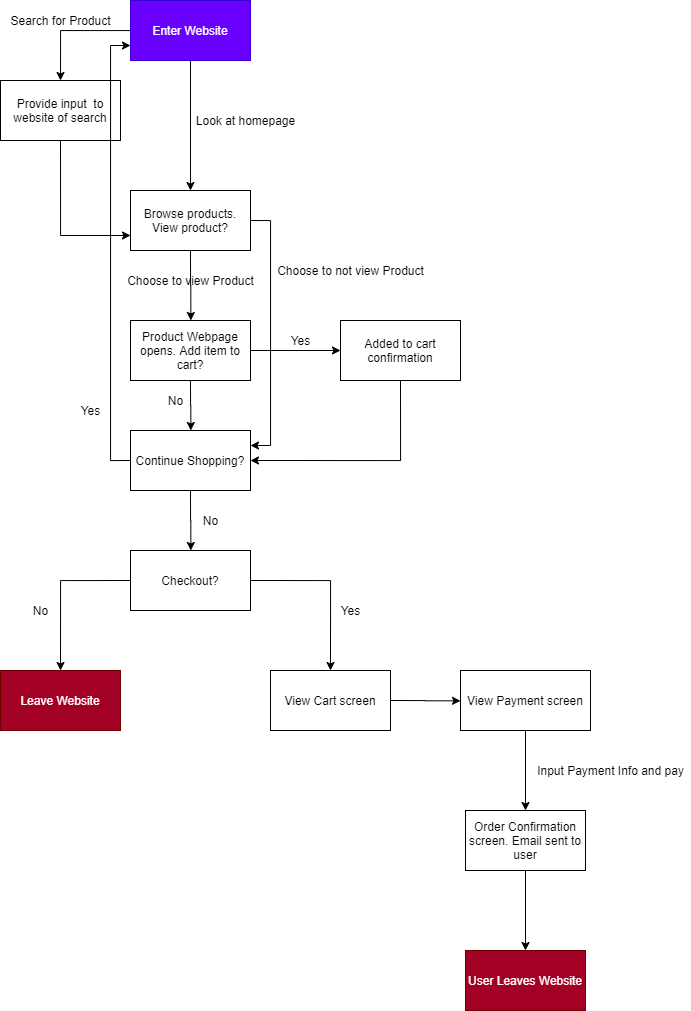

The diagram above was exported from draw.io. Its source (the exported page's mxGraphModel, read from the mxfile embedded in the PNG):
<mxGraphModel dx="575" dy="691" grid="1" gridSize="10" guides="1" tooltips="1" connect="1" arrows="1" fold="1" page="1" pageScale="1" pageWidth="850" pageHeight="1100" math="0" shadow="0">
  <root>
    <mxCell id="0" />
    <mxCell id="1" parent="0" />
    <mxCell id="4" style="edgeStyle=orthogonalEdgeStyle;rounded=0;orthogonalLoop=1;jettySize=auto;html=1;" edge="1" parent="1" source="3">
      <mxGeometry relative="1" as="geometry">
        <mxPoint x="80" y="130" as="targetPoint" />
      </mxGeometry>
    </mxCell>
    <mxCell id="7" style="edgeStyle=orthogonalEdgeStyle;rounded=0;orthogonalLoop=1;jettySize=auto;html=1;exitX=0.5;exitY=1;exitDx=0;exitDy=0;" edge="1" parent="1" source="3">
      <mxGeometry relative="1" as="geometry">
        <mxPoint x="210" y="240" as="targetPoint" />
      </mxGeometry>
    </mxCell>
    <mxCell id="3" value="Enter Website" style="whiteSpace=wrap;html=1;fillColor=#6a00ff;strokeColor=#3700CC;fontColor=#ffffff;" vertex="1" parent="1">
      <mxGeometry x="150" y="50" width="120" height="60" as="geometry" />
    </mxCell>
    <mxCell id="11" style="edgeStyle=orthogonalEdgeStyle;rounded=0;orthogonalLoop=1;jettySize=auto;html=1;exitX=0.5;exitY=1;exitDx=0;exitDy=0;entryX=0;entryY=0.75;entryDx=0;entryDy=0;" edge="1" parent="1" source="6" target="10">
      <mxGeometry relative="1" as="geometry" />
    </mxCell>
    <mxCell id="6" value="Provide input&amp;nbsp; to website of search" style="whiteSpace=wrap;html=1;" vertex="1" parent="1">
      <mxGeometry x="20" y="130" width="120" height="60" as="geometry" />
    </mxCell>
    <mxCell id="8" value="Search for Product" style="text;html=1;align=center;verticalAlign=middle;resizable=0;points=[];autosize=1;" vertex="1" parent="1">
      <mxGeometry x="20" y="60" width="120" height="20" as="geometry" />
    </mxCell>
    <mxCell id="9" value="Look at homepage" style="text;html=1;align=center;verticalAlign=middle;resizable=0;points=[];autosize=1;" vertex="1" parent="1">
      <mxGeometry x="210" y="160" width="110" height="20" as="geometry" />
    </mxCell>
    <mxCell id="13" style="edgeStyle=orthogonalEdgeStyle;rounded=0;orthogonalLoop=1;jettySize=auto;html=1;exitX=0.5;exitY=1;exitDx=0;exitDy=0;" edge="1" parent="1" source="10">
      <mxGeometry relative="1" as="geometry">
        <mxPoint x="210.33333333333337" y="370" as="targetPoint" />
      </mxGeometry>
    </mxCell>
    <mxCell id="28" style="edgeStyle=orthogonalEdgeStyle;rounded=0;orthogonalLoop=1;jettySize=auto;html=1;exitX=1;exitY=0.5;exitDx=0;exitDy=0;entryX=1;entryY=0.25;entryDx=0;entryDy=0;" edge="1" parent="1" source="10" target="26">
      <mxGeometry relative="1" as="geometry" />
    </mxCell>
    <mxCell id="10" value="Browse products. View product?" style="whiteSpace=wrap;html=1;" vertex="1" parent="1">
      <mxGeometry x="150" y="240" width="120" height="60" as="geometry" />
    </mxCell>
    <mxCell id="14" value="Choose to view Product" style="text;html=1;align=center;verticalAlign=middle;resizable=0;points=[];autosize=1;" vertex="1" parent="1">
      <mxGeometry x="140" y="320" width="140" height="20" as="geometry" />
    </mxCell>
    <mxCell id="16" style="edgeStyle=orthogonalEdgeStyle;rounded=0;orthogonalLoop=1;jettySize=auto;html=1;exitX=1;exitY=0.5;exitDx=0;exitDy=0;" edge="1" parent="1" source="15">
      <mxGeometry relative="1" as="geometry">
        <mxPoint x="360" y="400" as="targetPoint" />
      </mxGeometry>
    </mxCell>
    <mxCell id="24" style="edgeStyle=orthogonalEdgeStyle;rounded=0;orthogonalLoop=1;jettySize=auto;html=1;exitX=0.5;exitY=1;exitDx=0;exitDy=0;" edge="1" parent="1" source="15">
      <mxGeometry relative="1" as="geometry">
        <mxPoint x="210.33333333333337" y="480" as="targetPoint" />
      </mxGeometry>
    </mxCell>
    <mxCell id="15" value="Product Webpage opens. Add item to cart?" style="whiteSpace=wrap;html=1;" vertex="1" parent="1">
      <mxGeometry x="150" y="370" width="120" height="60" as="geometry" />
    </mxCell>
    <mxCell id="17" value="Yes" style="text;html=1;align=center;verticalAlign=middle;resizable=0;points=[];autosize=1;" vertex="1" parent="1">
      <mxGeometry x="300" y="380" width="40" height="20" as="geometry" />
    </mxCell>
    <mxCell id="20" value="No" style="text;html=1;align=center;verticalAlign=middle;resizable=0;points=[];autosize=1;" vertex="1" parent="1">
      <mxGeometry x="180" y="440" width="30" height="20" as="geometry" />
    </mxCell>
    <mxCell id="25" style="edgeStyle=orthogonalEdgeStyle;rounded=0;orthogonalLoop=1;jettySize=auto;html=1;exitX=0.5;exitY=1;exitDx=0;exitDy=0;entryX=1;entryY=0.5;entryDx=0;entryDy=0;" edge="1" parent="1" source="22" target="26">
      <mxGeometry relative="1" as="geometry">
        <mxPoint x="419.66666666666663" y="460" as="targetPoint" />
      </mxGeometry>
    </mxCell>
    <mxCell id="22" value="Added to cart confirmation" style="whiteSpace=wrap;html=1;" vertex="1" parent="1">
      <mxGeometry x="360" y="370" width="120" height="60" as="geometry" />
    </mxCell>
    <mxCell id="36" style="edgeStyle=orthogonalEdgeStyle;rounded=0;orthogonalLoop=1;jettySize=auto;html=1;exitX=0;exitY=0.5;exitDx=0;exitDy=0;entryX=0;entryY=0.75;entryDx=0;entryDy=0;" edge="1" parent="1" source="26" target="3">
      <mxGeometry relative="1" as="geometry" />
    </mxCell>
    <mxCell id="37" style="edgeStyle=orthogonalEdgeStyle;rounded=0;orthogonalLoop=1;jettySize=auto;html=1;exitX=0.5;exitY=1;exitDx=0;exitDy=0;" edge="1" parent="1" source="26">
      <mxGeometry relative="1" as="geometry">
        <mxPoint x="210.33333333333337" y="600" as="targetPoint" />
      </mxGeometry>
    </mxCell>
    <mxCell id="26" value="Continue Shopping?" style="whiteSpace=wrap;html=1;" vertex="1" parent="1">
      <mxGeometry x="150" y="480" width="120" height="60" as="geometry" />
    </mxCell>
    <mxCell id="29" value="Choose to not view Product" style="text;html=1;align=center;verticalAlign=middle;resizable=0;points=[];autosize=1;" vertex="1" parent="1">
      <mxGeometry x="290" y="310" width="160" height="20" as="geometry" />
    </mxCell>
    <mxCell id="35" value="Yes" style="text;html=1;align=center;verticalAlign=middle;resizable=0;points=[];autosize=1;" vertex="1" parent="1">
      <mxGeometry x="90" y="450" width="40" height="20" as="geometry" />
    </mxCell>
    <mxCell id="40" style="edgeStyle=orthogonalEdgeStyle;rounded=0;orthogonalLoop=1;jettySize=auto;html=1;exitX=0;exitY=0.5;exitDx=0;exitDy=0;" edge="1" parent="1" source="38">
      <mxGeometry relative="1" as="geometry">
        <mxPoint x="80" y="720" as="targetPoint" />
      </mxGeometry>
    </mxCell>
    <mxCell id="43" style="edgeStyle=orthogonalEdgeStyle;rounded=0;orthogonalLoop=1;jettySize=auto;html=1;exitX=1;exitY=0.5;exitDx=0;exitDy=0;" edge="1" parent="1" source="38">
      <mxGeometry relative="1" as="geometry">
        <mxPoint x="350" y="720" as="targetPoint" />
      </mxGeometry>
    </mxCell>
    <mxCell id="38" value="Checkout?" style="whiteSpace=wrap;html=1;" vertex="1" parent="1">
      <mxGeometry x="150" y="600" width="120" height="60" as="geometry" />
    </mxCell>
    <mxCell id="39" value="No" style="text;html=1;align=center;verticalAlign=middle;resizable=0;points=[];autosize=1;" vertex="1" parent="1">
      <mxGeometry x="215" y="560" width="30" height="20" as="geometry" />
    </mxCell>
    <mxCell id="41" value="Leave Website" style="whiteSpace=wrap;html=1;fillColor=#a20025;strokeColor=#6F0000;fontColor=#ffffff;" vertex="1" parent="1">
      <mxGeometry x="20" y="720" width="120" height="60" as="geometry" />
    </mxCell>
    <mxCell id="42" value="No" style="text;html=1;align=center;verticalAlign=middle;resizable=0;points=[];autosize=1;" vertex="1" parent="1">
      <mxGeometry x="45" y="650" width="30" height="20" as="geometry" />
    </mxCell>
    <mxCell id="47" style="edgeStyle=orthogonalEdgeStyle;rounded=0;orthogonalLoop=1;jettySize=auto;html=1;exitX=1;exitY=0.5;exitDx=0;exitDy=0;" edge="1" parent="1" source="44">
      <mxGeometry relative="1" as="geometry">
        <mxPoint x="480" y="750.3333333333333" as="targetPoint" />
      </mxGeometry>
    </mxCell>
    <mxCell id="44" value="View Cart screen" style="whiteSpace=wrap;html=1;" vertex="1" parent="1">
      <mxGeometry x="290" y="720" width="120" height="60" as="geometry" />
    </mxCell>
    <mxCell id="45" value="Yes" style="text;html=1;align=center;verticalAlign=middle;resizable=0;points=[];autosize=1;" vertex="1" parent="1">
      <mxGeometry x="350" y="650" width="40" height="20" as="geometry" />
    </mxCell>
    <mxCell id="51" style="edgeStyle=orthogonalEdgeStyle;rounded=0;orthogonalLoop=1;jettySize=auto;html=1;exitX=0.5;exitY=1;exitDx=0;exitDy=0;" edge="1" parent="1" source="48">
      <mxGeometry relative="1" as="geometry">
        <mxPoint x="545" y="860" as="targetPoint" />
      </mxGeometry>
    </mxCell>
    <mxCell id="48" value="View Payment screen" style="whiteSpace=wrap;html=1;" vertex="1" parent="1">
      <mxGeometry x="480" y="720" width="130" height="60" as="geometry" />
    </mxCell>
    <mxCell id="50" value="Input Payment Info and pay" style="text;html=1;align=center;verticalAlign=middle;resizable=0;points=[];autosize=1;" vertex="1" parent="1">
      <mxGeometry x="550" y="810" width="160" height="20" as="geometry" />
    </mxCell>
    <mxCell id="53" style="edgeStyle=orthogonalEdgeStyle;rounded=0;orthogonalLoop=1;jettySize=auto;html=1;" edge="1" parent="1" source="52">
      <mxGeometry relative="1" as="geometry">
        <mxPoint x="545" y="1000" as="targetPoint" />
      </mxGeometry>
    </mxCell>
    <mxCell id="52" value="Order Confirmation screen. Email sent to user" style="whiteSpace=wrap;html=1;" vertex="1" parent="1">
      <mxGeometry x="485" y="860" width="120" height="60" as="geometry" />
    </mxCell>
    <mxCell id="54" value="User Leaves Website" style="whiteSpace=wrap;html=1;fillColor=#a20025;strokeColor=#6F0000;fontColor=#ffffff;" vertex="1" parent="1">
      <mxGeometry x="485" y="1000" width="120" height="60" as="geometry" />
    </mxCell>
  </root>
</mxGraphModel>